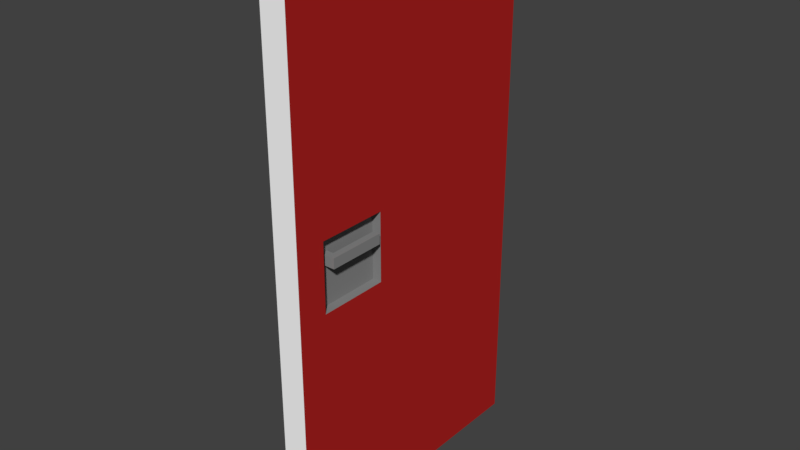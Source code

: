 # Source: T_R_13B.blend  (saved by Blender 2.79.0; exported with 4.5.12 LTS)
import bpy
from mathutils import Matrix  # noqa: F401  (used for matrix-valued properties, if any)

bpy.ops.wm.read_factory_settings(use_empty=True)
scene = bpy.context.scene
scene.name = 'Scene'

# ---- collections
col_collection_1 = bpy.data.collections.new('Collection 1'); scene.collection.children.link(col_collection_1)

# ---- materials (node trees are filled in below, after node groups)
mat_material_030 = bpy.data.materials.new('Material.030')
mat_material_030.alpha_threshold = 0.0
mat_material_030.use_transparent_shadow = False
mat_material_030.diffuse_color = (1.0, 1.0, 1.0, 1.0)
mat_material_030.roughness = 0.5
mat_material_064 = bpy.data.materials.new('Material.064')
mat_material_064.alpha_threshold = 0.0
mat_material_064.use_transparent_shadow = False
mat_material_064.diffuse_color = (0.448, 0.01728, 0.01544, 1.0)
mat_material_064.roughness = 0.5
mat_material_002 = bpy.data.materials.new('Material.002')
mat_material_002.alpha_threshold = 0.0
mat_material_002.use_transparent_shadow = False
mat_material_002.diffuse_color = (0.2462, 0.2462, 0.2462, 1.0)
mat_material_002.roughness = 0.5

# ---- material node trees

# ---- world
world_world = bpy.data.worlds.new('World'); scene.world = world_world
world_world.color = (0.05088, 0.05088, 0.05088)
world_world.use_sun_shadow = False
world_world.sun_shadow_jitter_overblur = 0.0
world_world.cycles.sampling_method = 'MANUAL'

# ---- meshes
me_plane_003 = bpy.data.meshes.new('Plane.003')
me_plane_003.from_pydata([(0.5415, -1.646, -1.714), (0.5415, 3.423, -1.714), (0.08588, 3.423, -1.714), (0.08588, -1.646, -1.714), (0.5415, -1.561, -1.714), (0.5415, 3.337, -1.714), (0.03772, 3.337, -1.714), (0.03772, -1.561, -1.714), (0.08588, -1.646, 7.808), (0.08588, 3.423, 7.808), (0.03772, -1.561, 7.808), (0.03772, 3.337, 7.808), (0.5415, 3.423, 7.808), (0.5415, -1.646, 7.808), (0.5415, 3.337, 7.808), (0.5415, -1.561, 7.808), (0.5415, -1.646, 3.653), (0.5415, -1.646, 2.44), (0.08588, -1.646, 3.653), (0.08588, -1.646, 2.44), (0.08588, 3.423, 3.653), (0.08588, 3.423, 2.44), (0.03772, -1.561, 3.653), (0.03772, -1.561, 2.44), (0.03772, 3.337, 3.653), (0.03772, 3.337, 2.44), (0.5415, 3.337, 3.653), (0.5415, 3.337, 2.44), (0.5415, -1.561, 3.653), (0.5415, -1.561, 2.44), (0.5415, 3.423, 2.44), (0.5415, 3.423, 3.653), (0.5415, -1.114, -1.714), (0.5415, 0.1295, -1.714), (0.03772, 0.1295, -1.714), (0.03772, -1.114, -1.714), (0.03772, 0.1295, 7.808), (0.03772, -1.114, 7.808), (0.5415, -1.114, 7.808), (0.5415, 0.1295, 7.808), (0.5415, -1.114, 3.653), (0.5415, 0.1295, 3.653), (0.5415, -1.114, 2.44), (0.5415, 0.1295, 2.44), (0.03772, 0.1295, 3.653), (0.03772, -1.114, 3.653), (0.03772, 0.1295, 2.44), (0.03772, -1.114, 2.44), (0.1959, 0.1295, 3.653), (0.1959, -1.114, 3.653), (0.1959, 0.1295, 2.44), (0.1959, -1.114, 2.44), (0.3792, -1.114, 3.653), (0.3792, 0.1295, 3.653), (0.3792, -1.114, 2.44), (0.3792, 0.1295, 2.44), (0.5415, -0.9942, -1.714), (0.03772, -0.9942, -1.714), (0.03772, -0.9942, 7.808), (0.5415, -0.9942, 7.808), (0.5415, -0.9942, 3.653), (0.5415, -0.9942, 2.44), (0.03772, -0.9942, 3.653), (0.03772, -0.9942, 2.44), (0.1959, -0.9942, 3.653), (0.1959, -0.9942, 2.44), (0.3792, -0.9942, 3.653), (0.3792, -0.9942, 2.44), (0.5415, -0.8768, -1.714), (0.5415, -0.8768, 7.808), (0.5415, -0.8768, 3.653), (0.5415, -0.8768, 2.44), (0.3792, -0.8768, 3.653), (0.3792, -0.8768, 2.44), (0.03772, -0.8768, -1.714), (0.03772, -0.8768, 7.808), (0.03772, -0.8768, 3.653), (0.03772, -0.8768, 2.44), (0.1959, -0.8768, 3.653), (0.1959, -0.8768, 2.44), (0.5415, -1.646, 3.356), (0.08588, -1.646, 3.356), (0.08588, 3.423, 3.356), (0.03772, -1.561, 3.356), (0.03772, 3.337, 3.356), (0.5415, 3.337, 3.356), (0.5415, -1.561, 3.356), (0.5415, 3.423, 3.356), (0.03772, -1.114, 3.356), (0.03772, 0.1295, 3.356), (0.5415, 0.1295, 3.356), (0.5415, -1.114, 3.356), (0.1959, -1.114, 3.356), (0.1959, 0.1295, 3.356), (0.3792, 0.1295, 3.356), (0.3792, -1.114, 3.356), (0.3792, -0.9942, 3.356), (0.1959, -0.9942, 3.356), (0.3792, -0.8768, 3.356), (0.1959, -0.8768, 3.356), (0.5415, -1.646, 3.176), (0.08588, -1.646, 3.176), (0.08588, 3.423, 3.176), (0.03772, -1.561, 3.176), (0.03772, 3.337, 3.176), (0.5415, 3.337, 3.176), (0.5415, -1.561, 3.176), (0.03772, -1.114, 3.176), (0.03772, 0.1295, 3.176), (0.5415, 0.1295, 3.176), (0.5415, -1.114, 3.176), (0.1959, -1.114, 3.176), (0.1959, 0.1295, 3.176), (0.3792, 0.1295, 3.176), (0.3792, -1.114, 3.176), (0.3792, -0.9942, 3.176), (0.1959, -0.9942, 3.176), (0.3792, -0.8768, 3.176), (0.1959, -0.8768, 3.176), (0.5415, 3.423, 3.176), (0.07272, -0.8768, 3.356), (0.07272, -0.9942, 3.356), (0.07272, -0.9942, 3.176), (0.07272, -0.8768, 3.176), (-0.04083, -0.8768, 3.356), (-0.04083, -0.9942, 3.356), (-0.04083, -0.9942, 3.176), (-0.04083, -0.8768, 3.176), (0.07272, -0.05603, 3.356), (0.07272, -0.05603, 3.176), (-0.04083, -0.05603, 3.356), (-0.04083, -0.05603, 3.176), (0.5026, -0.9942, 3.356), (0.5026, -0.8768, 3.356), (0.5026, -0.9942, 3.176), (0.5026, -0.8768, 3.176), (0.6226, -0.9942, 3.356), (0.6226, -0.8768, 3.356), (0.6226, -0.9942, 3.176), (0.6226, -0.8768, 3.176), (0.5026, 0.0168, 3.356), (0.5026, 0.0168, 3.176), (0.6226, 0.0168, 3.356), (0.6226, 0.0168, 3.176)], [], [(38, 37, 10, 15), (6, 2, 1, 5), (29, 17, 0, 4), (10, 8, 13, 15), (25, 21, 2, 6), (12, 9, 11, 14), (19, 23, 7, 3), (46, 25, 6, 34), (30, 27, 5, 1), (42, 29, 4, 32), (3, 7, 4, 0), (34, 6, 5, 33), (18, 16, 13, 8), (31, 20, 9, 12), (1, 2, 21, 30), (87, 82, 20, 31), (3, 0, 17, 19), (81, 80, 16, 18), (38, 15, 28, 40), (110, 106, 29, 42), (12, 14, 26, 31), (119, 105, 27, 30), (36, 11, 24, 44), (108, 104, 25, 46), (8, 10, 22, 18), (101, 103, 23, 19), (11, 9, 20, 24), (104, 102, 21, 25), (15, 13, 16, 28), (106, 100, 17, 29), (103, 107, 47, 23), (88, 45, 49, 92), (10, 37, 45, 22), (75, 36, 44, 76), (105, 109, 43, 27), (110, 42, 54, 114), (14, 39, 41, 26), (59, 38, 40, 60), (7, 35, 32, 4), (74, 34, 33, 68), (27, 43, 33, 5), (61, 42, 32, 56), (23, 47, 35, 7), (77, 46, 34, 74), (14, 11, 36, 39), (59, 58, 37, 38), (118, 112, 50, 79), (108, 46, 50, 112), (63, 47, 51, 65), (76, 44, 48, 78), (115, 114, 54, 67), (71, 43, 55, 73), (60, 40, 52, 66), (90, 41, 53, 94), (70, 60, 66, 72), (42, 61, 67, 54), (117, 115, 67, 73), (45, 62, 64, 49), (77, 63, 65, 79), (111, 116, 65, 51), (69, 75, 58, 59), (47, 63, 57, 35), (71, 61, 56, 68), (35, 57, 56, 32), (69, 59, 60, 70), (37, 58, 62, 45), (39, 69, 70, 41), (43, 71, 68, 33), (39, 36, 75, 69), (46, 77, 79, 50), (113, 117, 73, 55), (41, 70, 72, 53), (61, 71, 73, 67), (62, 76, 78, 64), (116, 118, 79, 65), (63, 77, 74, 57), (57, 74, 68, 56), (58, 75, 76, 62), (64, 78, 99, 97), (53, 72, 98, 94), (49, 64, 97, 92), (72, 66, 96, 98), (109, 90, 94, 113), (66, 52, 95, 96), (44, 89, 93, 48), (78, 48, 93, 99), (40, 91, 95, 52), (26, 41, 90, 85), (107, 88, 92, 111), (22, 45, 88, 83), (28, 16, 80, 86), (24, 20, 82, 84), (18, 22, 83, 81), (44, 24, 84, 89), (31, 26, 85, 87), (40, 28, 86, 91), (101, 100, 80, 81), (119, 102, 82, 87), (30, 21, 102, 119), (19, 17, 100, 101), (47, 107, 111, 51), (43, 109, 113, 55), (97, 99, 120, 121), (94, 98, 117, 113), (92, 97, 116, 111), (117, 98, 133, 135), (96, 95, 114, 115), (89, 108, 112, 93), (99, 93, 112, 118), (91, 110, 114, 95), (85, 90, 109, 105), (83, 88, 107, 103), (86, 80, 100, 106), (84, 82, 102, 104), (81, 83, 103, 101), (89, 84, 104, 108), (87, 85, 105, 119), (91, 86, 106, 110), (123, 122, 126, 127), (118, 116, 122, 123), (99, 118, 123, 120), (116, 97, 121, 122), (125, 124, 127, 126), (122, 121, 125, 126), (127, 124, 130, 131), (121, 120, 124, 125), (128, 129, 131, 130), (124, 120, 128, 130), (120, 123, 129, 128), (123, 127, 131, 129), (134, 135, 139, 138), (96, 115, 134, 132), (98, 96, 132, 133), (115, 117, 135, 134), (137, 136, 138, 139), (132, 134, 138, 136), (139, 135, 141, 143), (133, 132, 136, 137), (141, 140, 142, 143), (137, 139, 143, 142), (133, 137, 142, 140), (135, 133, 140, 141)])
me_plane_003.polygons.foreach_set('material_index', [0, 0, 1, 0, 0, 0, 0, 0, 1, 1, 0, 0, 0, 0, 0, 0, 0, 0, 1, 1, 1, 1, 0, 0, 0, 0, 0, 0, 1, 1, 0, 2, 0, 0, 1, 2, 1, 1, 0, 0, 1, 1, 0, 0, 0, 0, 2, 2, 2, 2, 2, 2, 2, 2, 2, 2, 2, 2, 2, 2, 0, 0, 1, 0, 1, 0, 1, 1, 0, 2, 2, 2, 2, 2, 2, 0, 0, 0, 2, 2, 2, 2, 2, 2, 2, 2, 2, 1, 2, 0, 1, 0, 0, 0, 1, 1, 0, 0, 0, 0, 2, 2, 2, 2, 2, 2, 2, 2, 2, 2, 1, 0, 1, 0, 0, 0, 1, 1, 2, 2, 2, 2, 2, 2, 2, 2, 2, 2, 2, 2, 2, 2, 2, 2, 2, 2, 2, 2, 2, 2, 2, 2])
me_plane_003.materials.append(mat_material_030)
me_plane_003.materials.append(mat_material_064)
me_plane_003.materials.append(mat_material_002)
me_plane_003.use_remesh_preserve_volume = False
me_plane_003.use_remesh_preserve_attributes = False
me_plane_003.use_mirror_vertex_groups = False
me_plane_003.update()

# ---- objects
ob_eg___wand_001 = bpy.data.objects.new('EG - WAND.001', me_plane_003)

# ---- transforms, parenting, visibility, modifiers, constraints
ob_eg___wand_001.location = (-0.04458, -0.09766, 0.2186)
ob_eg___wand_001.scale = (0.1262, 0.1262, 0.1262)
ob_eg___wand_001.lineart.crease_threshold = 0.0

# ---- collection membership
col_collection_1.objects.link(ob_eg___wand_001)

# ---- scene / render settings (as saved in the file)
scene.frame_start = 1; scene.frame_end = 250; scene.frame_set(1)
scene.render.engine = 'BLENDER_EEVEE_NEXT'
scene.render.resolution_percentage = 50
scene.render.dither_intensity = 0.0
scene.cycles.use_denoising = False
scene.cycles.samples = 128
scene.cycles.sampling_pattern = 'TABULATED_SOBOL'
scene.cycles.use_adaptive_sampling = False
scene.cycles.use_light_tree = False
scene.cycles.blur_glossy = 0.0
scene.cycles.sample_clamp_indirect = 0.0
scene.view_settings.view_transform = 'Standard'
bpy.context.view_layer.update()

# ---- added for rendering (the .blend has no active camera and no usable light): camera, sun
cam_auto = bpy.data.cameras.new('AutoCamera')
cam_auto.lens = 50.0
cam_auto.sensor_width = 36.0
cam_auto.clip_end = 1000.0
ob_auto_camera = bpy.data.objects.new('AutoCamera', cam_auto)
scene.collection.objects.link(ob_auto_camera)
ob_auto_camera.location = (1.2542, -1.50001, 1.61285)
ob_auto_camera.rotation_euler = (1.09748, -7.21219e-08, 0.694738)
scene.camera = ob_auto_camera
light_auto_sun = bpy.data.lights.new('AutoSun', 'SUN')
light_auto_sun.energy = 3.0
light_auto_sun.angle = 0.0523599
ob_auto_sun = bpy.data.objects.new('AutoSun', light_auto_sun)
scene.collection.objects.link(ob_auto_sun)
ob_auto_sun.rotation_euler = (0.872665, 0.174533, 0.523599)
bpy.context.view_layer.update()
